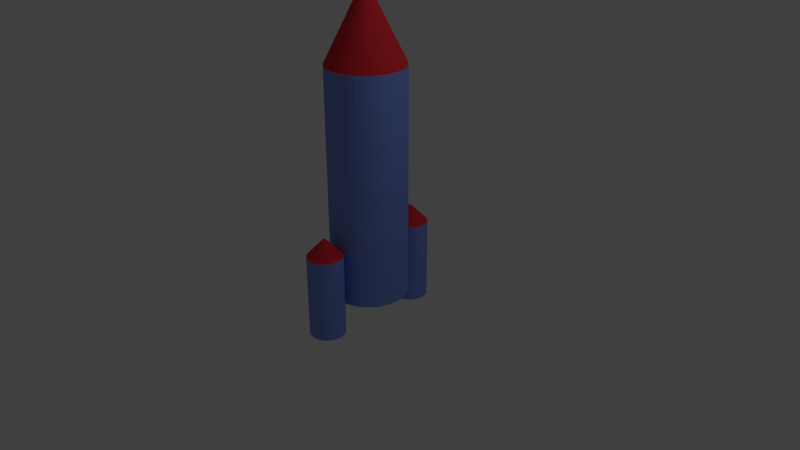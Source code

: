 # Source: Rocket.blend  (saved by Blender 2.78.0; exported with 4.5.12 LTS)
import bpy
from mathutils import Matrix  # noqa: F401  (used for matrix-valued properties, if any)

bpy.ops.wm.read_factory_settings(use_empty=True)
scene = bpy.context.scene
scene.name = 'Scene'

# ---- collections
col_collection_1 = bpy.data.collections.new('Collection 1'); scene.collection.children.link(col_collection_1)

# ---- materials (node trees are filled in below, after node groups)
mat_body = bpy.data.materials.new('Body')
mat_body.alpha_threshold = 0.0
mat_body.use_transparent_shadow = False
mat_body.diffuse_color = (0.2, 0.3, 0.8, 1.0)
mat_body.roughness = 0.5
mat_boosters = bpy.data.materials.new('Boosters')
mat_boosters.alpha_threshold = 0.0
mat_boosters.use_transparent_shadow = False
mat_boosters.diffuse_color = (0.2, 0.3, 0.8, 1.0)
mat_boosters.roughness = 0.5
mat_nose = bpy.data.materials.new('Nose')
mat_nose.alpha_threshold = 0.0
mat_nose.use_transparent_shadow = False
mat_nose.diffuse_color = (0.8, 0.03241, 0.04848, 1.0)
mat_nose.roughness = 0.5

# ---- material node trees

# ---- world
world_world = bpy.data.worlds.new('World'); scene.world = world_world
world_world.color = (0.05088, 0.05088, 0.05088)
world_world.use_sun_shadow = False
world_world.sun_shadow_jitter_overblur = 0.0
world_world.cycles.sampling_method = 'MANUAL'

# ---- cameras
cam_camera = bpy.data.cameras.new('Camera')
cam_camera.clip_end = 100.0
cam_camera.lens = 35.0
cam_camera.sensor_width = 32.0
cam_camera.sensor_height = 18.0
cam_camera.ortho_scale = 7.314
cam_camera.dof.focus_distance = 0.0
cam_camera.dof.aperture_fstop = 128.0

# ---- lights
light_lamp = bpy.data.lights.new('Lamp', 'POINT')
light_lamp.transmission_factor = 0.0
light_lamp.cutoff_distance = 30.0
light_lamp.energy = 100.0
light_lamp.shadow_buffer_clip_start = 1.001
light_lamp.shadow_soft_size = 0.1
light_lamp.shadow_maximum_resolution = 0.006
light_lamp.use_absolute_resolution = True

# ---- meshes
me_cylinder = bpy.data.meshes.new('Cylinder')
me_cylinder.from_pydata([(-1.776e-08, 0.9543, -1.332), (-1.776e-08, 0.9543, -0.244), (0.04511, 0.9498, -1.332), (0.04511, 0.9498, -0.244), (0.08848, 0.9367, -1.332), (0.08848, 0.9367, -0.244), (0.1285, 0.9153, -1.332), (0.1285, 0.9153, -0.244), (0.1635, 0.8865, -1.332), (0.1635, 0.8865, -0.244), (0.1923, 0.8515, -1.332), (0.1923, 0.8515, -0.244), (0.2136, 0.8115, -1.332), (0.2136, 0.8115, -0.244), (0.2268, 0.7681, -1.332), (0.2268, 0.7681, -0.244), (0.2312, 0.723, -1.332), (0.2312, 0.723, -0.244), (0.2268, 0.6779, -1.332), (0.2268, 0.6779, -0.244), (0.2136, 0.6346, -1.332), (0.2136, 0.6346, -0.244), (0.1923, 0.5946, -1.332), (0.1923, 0.5946, -0.244), (0.1635, 0.5595, -1.332), (0.1635, 0.5595, -0.244), (0.1285, 0.5308, -1.332), (0.1285, 0.5308, -0.244), (0.08848, 0.5094, -1.332), (0.08848, 0.5094, -0.244), (0.04511, 0.4963, -1.332), (0.04511, 0.4963, -0.244), (-9.311e-08, 0.4918, -1.332), (-9.311e-08, 0.4918, -0.244), (-0.04511, 0.4963, -1.332), (-0.04511, 0.4963, -0.244), (-0.08849, 0.5094, -1.332), (-0.08849, 0.5094, -0.244), (-0.1285, 0.5308, -1.332), (-0.1285, 0.5308, -0.244), (-0.1635, 0.5595, -1.332), (-0.1635, 0.5595, -0.244), (-0.1923, 0.5946, -1.332), (-0.1923, 0.5946, -0.244), (-0.2136, 0.6346, -1.332), (-0.2136, 0.6346, -0.244), (-0.2268, 0.6779, -1.332), (-0.2268, 0.6779, -0.244), (-0.2312, 0.723, -1.332), (-0.2312, 0.723, -0.244), (-0.2268, 0.7681, -1.332), (-0.2268, 0.7681, -0.244), (-0.2136, 0.8115, -1.332), (-0.2136, 0.8115, -0.244), (-0.1923, 0.8515, -1.332), (-0.1923, 0.8515, -0.244), (-0.1635, 0.8865, -1.332), (-0.1635, 0.8865, -0.244), (-0.1285, 0.9153, -1.332), (-0.1285, 0.9153, -0.244), (-0.08848, 0.9367, -1.332), (-0.08848, 0.9367, -0.244), (-0.04511, 0.9498, -1.332), (-0.04511, 0.9498, -0.244), (-2.563e-08, 0.723, 0.0009023), (-2.493e-08, 0.723, 0.0009023), (-2.563e-08, 0.723, 0.0009023), (-2.563e-08, 0.723, 0.0009023), (-2.563e-08, 0.723, 0.0009023), (-2.563e-08, 0.723, 0.0009023), (-2.563e-08, 0.723, 0.0009023), (-2.563e-08, 0.723, 0.0009023), (-2.563e-08, 0.723, 0.0009023), (-2.563e-08, 0.723, 0.0009023), (-2.563e-08, 0.723, 0.0009023), (-2.563e-08, 0.723, 0.0009023), (-2.563e-08, 0.723, 0.0009023), (-2.563e-08, 0.723, 0.0009023), (-2.563e-08, 0.723, 0.0009023), (-2.563e-08, 0.723, 0.0009023), (-2.493e-08, 0.723, 0.0009023), (-2.563e-08, 0.723, 0.0009023), (-2.563e-08, 0.723, 0.0009023), (-2.563e-08, 0.723, 0.0009023), (-2.563e-08, 0.723, 0.0009023), (-2.563e-08, 0.723, 0.0009023), (-2.563e-08, 0.723, 0.0009023), (-2.563e-08, 0.723, 0.0009023), (-2.563e-08, 0.723, 0.0009023), (-2.563e-08, 0.723, 0.0009023), (-2.563e-08, 0.723, 0.0009023), (-2.563e-08, 0.723, 0.0009023), (-2.563e-08, 0.723, 0.0009023), (-2.563e-08, 0.723, 0.0009023), (-2.563e-08, 0.723, 0.0009023), (-2.563e-08, 0.723, 0.0009023), (-1.776e-08, -0.4889, -1.332), (-1.776e-08, -0.4889, -0.244), (0.04511, -0.4934, -1.332), (0.04511, -0.4934, -0.244), (0.08848, -0.5065, -1.332), (0.08848, -0.5065, -0.244), (0.1285, -0.5279, -1.332), (0.1285, -0.5279, -0.244), (0.1635, -0.5566, -1.332), (0.1635, -0.5566, -0.244), (0.1923, -0.5917, -1.332), (0.1923, -0.5917, -0.244), (0.2136, -0.6316, -1.332), (0.2136, -0.6316, -0.244), (0.2268, -0.675, -1.332), (0.2268, -0.675, -0.244), (0.2312, -0.7201, -1.332), (0.2312, -0.7201, -0.244), (0.2268, -0.7652, -1.332), (0.2268, -0.7652, -0.244), (0.2136, -0.8086, -1.332), (0.2136, -0.8086, -0.244), (0.1923, -0.8486, -1.332), (0.1923, -0.8486, -0.244), (0.1635, -0.8836, -1.332), (0.1635, -0.8836, -0.244), (0.1285, -0.9124, -1.332), (0.1285, -0.9124, -0.244), (0.08848, -0.9338, -1.332), (0.08848, -0.9338, -0.244), (0.04511, -0.9469, -1.332), (0.04511, -0.9469, -0.244), (-9.311e-08, -0.9514, -1.332), (-9.311e-08, -0.9514, -0.244), (-0.04511, -0.9469, -1.332), (-0.04511, -0.9469, -0.244), (-0.08849, -0.9338, -1.332), (-0.08849, -0.9338, -0.244), (-0.1285, -0.9124, -1.332), (-0.1285, -0.9124, -0.244), (-0.1635, -0.8836, -1.332), (-0.1635, -0.8836, -0.244), (-0.1923, -0.8486, -1.332), (-0.1923, -0.8486, -0.244), (-0.2136, -0.8086, -1.332), (-0.2136, -0.8086, -0.244), (-0.2268, -0.7652, -1.332), (-0.2268, -0.7652, -0.244), (-0.2312, -0.7201, -1.332), (-0.2312, -0.7201, -0.244), (-0.2268, -0.675, -1.332), (-0.2268, -0.675, -0.244), (-0.2136, -0.6316, -1.332), (-0.2136, -0.6316, -0.244), (-0.1923, -0.5917, -1.332), (-0.1923, -0.5917, -0.244), (-0.1635, -0.5566, -1.332), (-0.1635, -0.5566, -0.244), (-0.1285, -0.5279, -1.332), (-0.1285, -0.5279, -0.244), (-0.08848, -0.5065, -1.332), (-0.08848, -0.5065, -0.244), (-0.04511, -0.4934, -1.332), (-0.04511, -0.4934, -0.244), (-2.563e-08, -0.7201, 0.0009023), (-2.493e-08, -0.7201, 0.0009023), (-2.563e-08, -0.7201, 0.0009023), (-2.563e-08, -0.7201, 0.0009023), (-2.563e-08, -0.7201, 0.0009023), (-2.563e-08, -0.7201, 0.0009023), (-2.563e-08, -0.7201, 0.0009023), (-2.563e-08, -0.7201, 0.0009023), (-2.563e-08, -0.7201, 0.0009023), (-2.563e-08, -0.7201, 0.0009023), (-2.563e-08, -0.7201, 0.0009023), (-2.563e-08, -0.7201, 0.0009023), (-2.563e-08, -0.7201, 0.0009023), (-2.563e-08, -0.7201, 0.0009023), (-2.563e-08, -0.7201, 0.0009023), (-2.563e-08, -0.7201, 0.0009023), (-2.493e-08, -0.7201, 0.0009023), (-2.563e-08, -0.7201, 0.0009023), (-2.563e-08, -0.7201, 0.0009023), (-2.563e-08, -0.7201, 0.0009023), (-2.563e-08, -0.7201, 0.0009023), (-2.563e-08, -0.7201, 0.0009023), (-2.563e-08, -0.7201, 0.0009023), (-2.563e-08, -0.7201, 0.0009023), (-2.563e-08, -0.7201, 0.0009023), (-2.563e-08, -0.7201, 0.0009023), (-2.563e-08, -0.7201, 0.0009023), (-2.563e-08, -0.7201, 0.0009023), (-2.563e-08, -0.7201, 0.0009023), (-2.563e-08, -0.7201, 0.0009023), (-2.563e-08, -0.7201, 0.0009023), (-2.563e-08, -0.7201, 0.0009023), (-2.865e-08, 0.4971, -0.9814), (-2.865e-08, 0.4971, 2.019), (0.09755, 0.4875, -0.9814), (0.09755, 0.4875, 2.019), (0.1913, 0.4591, -0.9814), (0.1913, 0.4591, 2.019), (0.2778, 0.4129, -0.9814), (0.2778, 0.4129, 2.019), (0.3536, 0.3507, -0.9814), (0.3536, 0.3507, 2.019), (0.4157, 0.2749, -0.9814), (0.4157, 0.2749, 2.019), (0.4619, 0.1885, -0.9814), (0.4619, 0.1885, 2.019), (0.4904, 0.09467, -0.9814), (0.4904, 0.09467, 2.019), (0.5, -0.002877, -0.9814), (0.5, -0.002877, 2.019), (0.4904, -0.1004, -0.9814), (0.4904, -0.1004, 2.019), (0.4619, -0.1942, -0.9814), (0.4619, -0.1942, 2.019), (0.4157, -0.2807, -0.9814), (0.4157, -0.2807, 2.019), (0.3536, -0.3564, -0.9814), (0.3536, -0.3564, 2.019), (0.2778, -0.4186, -0.9814), (0.2778, -0.4186, 2.019), (0.1913, -0.4648, -0.9814), (0.1913, -0.4648, 2.019), (0.09755, -0.4933, -0.9814), (0.09755, -0.4933, 2.019), (-1.916e-07, -0.5029, -0.9814), (-1.916e-07, -0.5029, 2.019), (-0.09755, -0.4933, -0.9814), (-0.09755, -0.4933, 2.019), (-0.1913, -0.4648, -0.9814), (-0.1913, -0.4648, 2.019), (-0.2778, -0.4186, -0.9814), (-0.2778, -0.4186, 2.019), (-0.3536, -0.3564, -0.9814), (-0.3536, -0.3564, 2.019), (-0.4157, -0.2807, -0.9814), (-0.4157, -0.2807, 2.019), (-0.4619, -0.1942, -0.9814), (-0.4619, -0.1942, 2.019), (-0.4904, -0.1004, -0.9814), (-0.4904, -0.1004, 2.019), (-0.5, -0.002876, -0.9814), (-0.5, -0.002876, 2.019), (-0.4904, 0.09467, -0.9814), (-0.4904, 0.09467, 2.019), (-0.4619, 0.1885, -0.9814), (-0.4619, 0.1885, 2.019), (-0.4157, 0.2749, -0.9814), (-0.4157, 0.2749, 2.019), (-0.3536, 0.3507, -0.9814), (-0.3536, 0.3507, 2.019), (-0.2778, 0.4129, -0.9814), (-0.2778, 0.4129, 2.019), (-0.1913, 0.4591, -0.9814), (-0.1913, 0.4591, 2.019), (-0.09754, 0.4875, -0.9814), (-0.09754, 0.4875, 2.019), (2.144e-09, 0.4971, 2.019), (0.09755, 0.4875, 2.019), (0.1913, 0.4591, 2.019), (0.2778, 0.4129, 2.019), (0.3536, 0.3507, 2.019), (0.4157, 0.2749, 2.019), (0.4619, 0.1885, 2.019), (0.4904, 0.09467, 2.019), (0.5, -0.002877, 2.019), (2.144e-09, -0.002877, 3.019), (0.4904, -0.1004, 2.019), (0.4619, -0.1942, 2.019), (0.4157, -0.2807, 2.019), (0.3536, -0.3564, 2.019), (0.2778, -0.4186, 2.019), (0.1913, -0.4648, 2.019), (0.09755, -0.4933, 2.019), (-1.608e-07, -0.5029, 2.019), (-0.09755, -0.4933, 2.019), (-0.1913, -0.4648, 2.019), (-0.2778, -0.4186, 2.019), (-0.3536, -0.3564, 2.019), (-0.4157, -0.2807, 2.019), (-0.4619, -0.1942, 2.019), (-0.4904, -0.1004, 2.019), (-0.5, -0.002876, 2.019), (-0.4904, 0.09467, 2.019), (-0.4619, 0.1885, 2.019), (-0.4157, 0.2749, 2.019), (-0.3536, 0.3507, 2.019), (-0.2778, 0.4129, 2.019), (-0.1913, 0.4591, 2.019), (-0.09754, 0.4875, 2.019)], [], [(0, 1, 3, 2), (2, 3, 5, 4), (4, 5, 7, 6), (6, 7, 9, 8), (8, 9, 11, 10), (10, 11, 13, 12), (12, 13, 15, 14), (14, 15, 17, 16), (16, 17, 19, 18), (18, 19, 21, 20), (20, 21, 23, 22), (22, 23, 25, 24), (24, 25, 27, 26), (26, 27, 29, 28), (28, 29, 31, 30), (30, 31, 33, 32), (32, 33, 35, 34), (34, 35, 37, 36), (36, 37, 39, 38), (38, 39, 41, 40), (40, 41, 43, 42), (42, 43, 45, 44), (44, 45, 47, 46), (46, 47, 49, 48), (48, 49, 51, 50), (50, 51, 53, 52), (52, 53, 55, 54), (54, 55, 57, 56), (56, 57, 59, 58), (58, 59, 61, 60), (19, 17, 72, 73), (60, 61, 63, 62), (62, 63, 1, 0), (0, 2, 4, 6, 8, 10, 12, 14, 16, 18, 20, 22, 24, 26, 28, 30, 32, 34, 36, 38, 40, 42, 44, 46, 48, 50, 52, 54, 56, 58, 60, 62), (64, 65, 95, 94, 93, 92, 91, 90, 89, 88, 87, 86, 85, 84, 83, 82, 81, 80, 79, 78, 77, 76, 75, 74, 73, 72, 71, 70, 69, 68, 67, 66), (37, 35, 81, 82), (55, 53, 90, 91), (11, 9, 68, 69), (29, 27, 77, 78), (47, 45, 86, 87), (3, 1, 65, 64), (1, 63, 95, 65), (21, 19, 73, 74), (39, 37, 82, 83), (57, 55, 91, 92), (13, 11, 69, 70), (31, 29, 78, 79), (49, 47, 87, 88), (5, 3, 64, 66), (23, 21, 74, 75), (41, 39, 83, 84), (59, 57, 92, 93), (15, 13, 70, 71), (33, 31, 79, 80), (51, 49, 88, 89), (7, 5, 66, 67), (25, 23, 75, 76), (43, 41, 84, 85), (61, 59, 93, 94), (17, 15, 71, 72), (35, 33, 80, 81), (53, 51, 89, 90), (9, 7, 67, 68), (27, 25, 76, 77), (45, 43, 85, 86), (63, 61, 94, 95), (96, 97, 99, 98), (98, 99, 101, 100), (100, 101, 103, 102), (102, 103, 105, 104), (104, 105, 107, 106), (106, 107, 109, 108), (108, 109, 111, 110), (110, 111, 113, 112), (112, 113, 115, 114), (114, 115, 117, 116), (116, 117, 119, 118), (118, 119, 121, 120), (120, 121, 123, 122), (122, 123, 125, 124), (124, 125, 127, 126), (126, 127, 129, 128), (128, 129, 131, 130), (130, 131, 133, 132), (132, 133, 135, 134), (134, 135, 137, 136), (136, 137, 139, 138), (138, 139, 141, 140), (140, 141, 143, 142), (142, 143, 145, 144), (144, 145, 147, 146), (146, 147, 149, 148), (148, 149, 151, 150), (150, 151, 153, 152), (152, 153, 155, 154), (154, 155, 157, 156), (115, 113, 168, 169), (156, 157, 159, 158), (158, 159, 97, 96), (96, 98, 100, 102, 104, 106, 108, 110, 112, 114, 116, 118, 120, 122, 124, 126, 128, 130, 132, 134, 136, 138, 140, 142, 144, 146, 148, 150, 152, 154, 156, 158), (160, 161, 191, 190, 189, 188, 187, 186, 185, 184, 183, 182, 181, 180, 179, 178, 177, 176, 175, 174, 173, 172, 171, 170, 169, 168, 167, 166, 165, 164, 163, 162), (133, 131, 177, 178), (151, 149, 186, 187), (107, 105, 164, 165), (125, 123, 173, 174), (143, 141, 182, 183), (99, 97, 161, 160), (97, 159, 191, 161), (117, 115, 169, 170), (135, 133, 178, 179), (153, 151, 187, 188), (109, 107, 165, 166), (127, 125, 174, 175), (145, 143, 183, 184), (101, 99, 160, 162), (119, 117, 170, 171), (137, 135, 179, 180), (155, 153, 188, 189), (111, 109, 166, 167), (129, 127, 175, 176), (147, 145, 184, 185), (103, 101, 162, 163), (121, 119, 171, 172), (139, 137, 180, 181), (157, 155, 189, 190), (113, 111, 167, 168), (131, 129, 176, 177), (149, 147, 185, 186), (105, 103, 163, 164), (123, 121, 172, 173), (141, 139, 181, 182), (159, 157, 190, 191), (192, 193, 195, 194), (194, 195, 197, 196), (196, 197, 199, 198), (198, 199, 201, 200), (200, 201, 203, 202), (202, 203, 205, 204), (204, 205, 207, 206), (206, 207, 209, 208), (208, 209, 211, 210), (210, 211, 213, 212), (212, 213, 215, 214), (214, 215, 217, 216), (216, 217, 219, 218), (218, 219, 221, 220), (220, 221, 223, 222), (222, 223, 225, 224), (224, 225, 227, 226), (226, 227, 229, 228), (228, 229, 231, 230), (230, 231, 233, 232), (232, 233, 235, 234), (234, 235, 237, 236), (236, 237, 239, 238), (238, 239, 241, 240), (240, 241, 243, 242), (242, 243, 245, 244), (244, 245, 247, 246), (246, 247, 249, 248), (248, 249, 251, 250), (250, 251, 253, 252), (195, 193, 255, 253, 251, 249, 247, 245, 243, 241, 239, 237, 235, 233, 231, 229, 227, 225, 223, 221, 219, 217, 215, 213, 211, 209, 207, 205, 203, 201, 199, 197), (252, 253, 255, 254), (254, 255, 193, 192), (192, 194, 196, 198, 200, 202, 204, 206, 208, 210, 212, 214, 216, 218, 220, 222, 224, 226, 228, 230, 232, 234, 236, 238, 240, 242, 244, 246, 248, 250, 252, 254), (256, 265, 257), (257, 265, 258), (258, 265, 259), (259, 265, 260), (260, 265, 261), (261, 265, 262), (262, 265, 263), (263, 265, 264), (264, 265, 266), (266, 265, 267), (267, 265, 268), (268, 265, 269), (269, 265, 270), (270, 265, 271), (271, 265, 272), (272, 265, 273), (273, 265, 274), (274, 265, 275), (275, 265, 276), (276, 265, 277), (277, 265, 278), (278, 265, 279), (279, 265, 280), (280, 265, 281), (281, 265, 282), (282, 265, 283), (283, 265, 284), (284, 265, 285), (285, 265, 286), (286, 265, 287), (287, 265, 288), (288, 265, 256), (256, 257, 258, 259, 260, 261, 262, 263, 264, 266, 267, 268, 269, 270, 271, 272, 273, 274, 275, 276, 277, 278, 279, 280, 281, 282, 283, 284, 285, 286, 287, 288)])
me_cylinder.polygons.foreach_set('material_index', [1, 1, 1, 1, 1, 1, 1, 1, 1, 1, 1, 1, 1, 1, 1, 1, 1, 1, 1, 1, 1, 1, 1, 1, 1, 1, 1, 1, 1, 1, 2, 1, 1, 1, 2, 2, 2, 2, 2, 2, 2, 2, 2, 2, 2, 2, 2, 2, 2, 2, 2, 2, 2, 2, 2, 2, 2, 2, 2, 2, 2, 2, 2, 2, 2, 2, 1, 1, 1, 1, 1, 1, 1, 1, 1, 1, 1, 1, 1, 1, 1, 1, 1, 1, 1, 1, 1, 1, 1, 1, 1, 1, 1, 1, 1, 1, 2, 1, 1, 1, 2, 2, 2, 2, 2, 2, 2, 2, 2, 2, 2, 2, 2, 2, 2, 2, 2, 2, 2, 2, 2, 2, 2, 2, 2, 2, 2, 2, 2, 2, 2, 2, 0, 0, 0, 0, 0, 0, 0, 0, 0, 0, 0, 0, 0, 0, 0, 0, 0, 0, 0, 0, 0, 0, 0, 0, 0, 0, 0, 0, 0, 0, 2, 0, 0, 0, 2, 2, 2, 2, 2, 2, 2, 2, 2, 2, 2, 2, 2, 2, 2, 2, 2, 2, 2, 2, 2, 2, 2, 2, 2, 2, 2, 2, 2, 2, 2, 2, 2])
_uv = me_cylinder.uv_layers.new(name='UVMap')
_uv.uv.foreach_set('vector', [0.8992, 0.297, 0.8992, 0.5362, 0.8891, 0.5362, 0.8891, 0.297, 0.8891, 0.297, 0.8891, 0.5362, 0.8791, 0.5363, 0.8791, 0.2972, 0.8791, 0.2972, 0.8791, 0.5363, 0.8697, 0.5366, 0.8697, 0.2974, 0.8697, 0.2974, 0.8697, 0.5366, 0.8613, 0.5371, 0.8613, 0.2979, 0.8613, 0.2979, 0.8613, 0.5371, 0.8541, 0.5376, 0.8541, 0.2984, 1.0, 0.0008838, 1.0, 0.2401, 0.9916, 0.2396, 0.9916, 0.0004505, 0.9916, 0.0004505, 0.9916, 0.2396, 0.9822, 0.2393, 0.9822, 0.0001522, 0.9822, 0.0001522, 0.9822, 0.2393, 0.9722, 0.2392, 0.9722, 0.0, 0.9722, 0.0, 0.9722, 0.2392, 0.962, 0.2392, 0.962, 2.629e-08, 0.962, 2.629e-08, 0.962, 0.2392, 0.9521, 0.2393, 0.9521, 0.0001521, 0.9521, 0.0001521, 0.9521, 0.2393, 0.9427, 0.2396, 0.9427, 0.0004505, 0.9427, 0.0004505, 0.9427, 0.2396, 0.9342, 0.2401, 0.9342, 0.0008838, 0.2581, 0.6635, 0.2581, 0.9027, 0.2496, 0.9023, 0.2496, 0.6631, 0.2496, 0.6631, 0.2496, 0.9023, 0.2403, 0.902, 0.2403, 0.6628, 0.2403, 0.6628, 0.2403, 0.902, 0.2303, 0.9018, 0.2303, 0.6627, 0.2303, 0.6627, 0.2303, 0.9018, 0.2201, 0.9018, 0.2201, 0.6627, 0.2201, 0.6627, 0.2201, 0.9018, 0.2102, 0.902, 0.2102, 0.6628, 0.2102, 0.6628, 0.2102, 0.902, 0.2008, 0.9023, 0.2008, 0.6631, 0.2008, 0.6631, 0.2008, 0.9023, 0.1923, 0.9027, 0.1923, 0.6635, 0.1923, 0.6635, 0.1923, 0.9027, 0.1851, 0.9033, 0.1851, 0.6641, 0.2581, 0.9588, 0.2581, 0.7196, 0.2665, 0.72, 0.2665, 0.9592, 0.2665, 0.9592, 0.2665, 0.72, 0.2759, 0.7203, 0.2759, 0.9595, 0.2759, 0.9595, 0.2759, 0.7203, 0.2859, 0.7205, 0.2859, 0.9596, 0.2859, 0.9596, 0.2859, 0.7205, 0.2961, 0.7205, 0.2961, 0.9596, 0.2961, 0.9596, 0.2961, 0.7205, 0.306, 0.7203, 0.306, 0.9595, 0.306, 0.9595, 0.306, 0.7203, 0.3154, 0.72, 0.3154, 0.9592, 0.3154, 0.9592, 0.3154, 0.72, 0.3239, 0.7196, 0.3239, 0.9588, 0.3239, 0.9588, 0.3239, 0.7196, 0.331, 0.719, 0.331, 0.9582, 0.9342, 0.2984, 0.9342, 0.5376, 0.927, 0.5371, 0.927, 0.2979, 0.927, 0.2979, 0.927, 0.5371, 0.9186, 0.5366, 0.9186, 0.2974, 0.962, 0.2392, 0.9722, 0.2392, 0.9671, 0.297, 0.9671, 0.297, 0.9186, 0.2974, 0.9186, 0.5366, 0.9092, 0.5363, 0.9092, 0.2972, 0.9092, 0.2972, 0.9092, 0.5363, 0.8992, 0.5362, 0.8992, 0.297, 0.9108, 0.9925, 0.9006, 0.9925, 0.8906, 0.9905, 0.8812, 0.9867, 0.8728, 0.9812, 0.8656, 0.9741, 0.86, 0.9658, 0.8561, 0.9565, 0.8541, 0.9467, 0.8541, 0.9367, 0.8561, 0.9269, 0.86, 0.9177, 0.8656, 0.9094, 0.8728, 0.9023, 0.8812, 0.8968, 0.8906, 0.8929, 0.9006, 0.891, 0.9108, 0.891, 0.9207, 0.8929, 0.9301, 0.8968, 0.9386, 0.9023, 0.9458, 0.9094, 0.9514, 0.9177, 0.9553, 0.9269, 0.9573, 0.9367, 0.9573, 0.9467, 0.9553, 0.9565, 0.9514, 0.9658, 0.9457, 0.9741, 0.9386, 0.9812, 0.9301, 0.9867, 0.9207, 0.9905, 0.0, 0.0, 0.0, 0.0, 0.0, 0.0, 0.0, 0.0, 0.0, 0.0, 0.0, 0.0, 0.0, 0.0, 0.0, 0.0, 0.0, 0.0, 0.0, 0.0, 0.0, 0.0, 0.0, 0.0, 0.0, 0.0, 0.0, 0.0, 0.0, 0.0, 0.0, 0.0, 0.0, 0.0, 0.0, 0.0, 0.0, 0.0, 0.0, 0.0, 0.0, 0.0, 0.0, 0.0, 0.0, 0.0, 0.0, 0.0, 0.0, 0.0, 0.0, 0.0, 0.0, 0.0, 0.0, 0.0, 0.0, 0.0, 0.0, 0.0, 0.0, 0.0, 0.0, 0.0, 0.2008, 0.9023, 0.2102, 0.902, 0.2252, 0.9596, 0.2252, 0.9596, 0.8196, 0.6594, 0.8297, 0.6584, 0.8297, 0.7094, 0.8297, 0.7094, 0.175, 0.7127, 0.1653, 0.7098, 0.1851, 0.6627, 0.1851, 0.6627, 0.2403, 0.902, 0.2496, 0.9023, 0.2252, 0.9596, 0.2252, 0.9596, 0.2859, 0.7205, 0.2759, 0.7203, 0.291, 0.6627, 0.291, 0.6627, 0.8891, 0.5362, 0.8992, 0.5362, 0.8942, 0.594, 0.8942, 0.594, 0.8992, 0.5362, 0.9092, 0.5363, 0.8942, 0.594, 0.8942, 0.594, 0.9521, 0.2393, 0.962, 0.2392, 0.9671, 0.297, 0.9671, 0.297, 0.1653, 0.7607, 0.1563, 0.756, 0.1851, 0.7136, 0.1851, 0.7136, 0.8099, 0.6623, 0.8196, 0.6594, 0.8297, 0.7094, 0.8297, 0.7094, 0.1851, 0.7136, 0.175, 0.7127, 0.1851, 0.6627, 0.1851, 0.6627, 0.2303, 0.9018, 0.2403, 0.902, 0.2252, 0.9596, 0.2252, 0.9596, 0.2961, 0.7205, 0.2859, 0.7205, 0.291, 0.6627, 0.291, 0.6627, 0.8791, 0.5363, 0.8891, 0.5362, 0.8942, 0.594, 0.8942, 0.594, 0.9427, 0.2396, 0.9521, 0.2393, 0.9671, 0.297, 0.9671, 0.297, 0.175, 0.7637, 0.1653, 0.7607, 0.1851, 0.7136, 0.1851, 0.7136, 0.8009, 0.667, 0.8099, 0.6623, 0.8297, 0.7094, 0.8297, 0.7094, 0.9822, 0.2393, 0.9916, 0.2396, 0.9671, 0.297, 0.9671, 0.297, 0.2201, 0.9018, 0.2303, 0.9018, 0.2252, 0.9596, 0.2252, 0.9596, 0.306, 0.7203, 0.2961, 0.7205, 0.291, 0.6627, 0.291, 0.6627, 0.8697, 0.5366, 0.8791, 0.5363, 0.8942, 0.594, 0.8942, 0.594, 0.8316, 0.8104, 0.8219, 0.8075, 0.8417, 0.7604, 0.8417, 0.7604, 0.1851, 0.7646, 0.175, 0.7637, 0.1851, 0.7136, 0.1851, 0.7136, 0.7931, 0.6733, 0.8009, 0.667, 0.8297, 0.7094, 0.8297, 0.7094, 0.9722, 0.2392, 0.9822, 0.2393, 0.9671, 0.297, 0.9671, 0.297, 0.2102, 0.902, 0.2201, 0.9018, 0.2252, 0.9596, 0.2252, 0.9596, 0.3154, 0.72, 0.306, 0.7203, 0.291, 0.6627, 0.291, 0.6627, 0.1653, 0.7098, 0.1563, 0.705, 0.1851, 0.6627, 0.1851, 0.6627, 0.8417, 0.8113, 0.8316, 0.8104, 0.8417, 0.7604, 0.8417, 0.7604, 0.2759, 0.7203, 0.2665, 0.72, 0.291, 0.6627, 0.291, 0.6627, 0.9092, 0.5363, 0.9186, 0.5366, 0.8942, 0.594, 0.8942, 0.594, 0.8992, 2.629e-08, 0.8992, 0.2392, 0.8891, 0.2392, 0.8891, 0.0, 0.8891, 0.0, 0.8891, 0.2392, 0.8791, 0.2393, 0.8791, 0.0001521, 0.8791, 0.0001521, 0.8791, 0.2393, 0.8697, 0.2396, 0.8697, 0.0004505, 0.8697, 0.0004505, 0.8697, 0.2396, 0.8613, 0.2401, 0.8613, 0.0008838, 0.8613, 0.0008838, 0.8613, 0.2401, 0.8541, 0.2406, 0.8541, 0.001435, 1.0, 0.2979, 1.0, 0.5371, 0.9916, 0.5366, 0.9916, 0.2974, 0.9916, 0.2974, 0.9916, 0.5366, 0.9822, 0.5363, 0.9822, 0.2972, 0.9822, 0.2972, 0.9822, 0.5363, 0.9722, 0.5362, 0.9722, 0.297, 0.9722, 0.297, 0.9722, 0.5362, 0.962, 0.5362, 0.962, 0.297, 0.962, 0.297, 0.962, 0.5362, 0.9521, 0.5363, 0.9521, 0.2972, 0.9521, 0.2972, 0.9521, 0.5363, 0.9427, 0.5366, 0.9427, 0.2974, 0.9427, 0.2974, 0.9427, 0.5366, 0.9342, 0.5371, 0.9342, 0.2979, 1.0, 0.5949, 1.0, 0.8341, 0.9916, 0.8336, 0.9916, 0.5944, 0.9916, 0.5944, 0.9916, 0.8336, 0.9822, 0.8333, 0.9822, 0.5941, 0.9822, 0.5941, 0.9822, 0.8333, 0.9722, 0.8332, 0.9722, 0.594, 0.9722, 0.594, 0.9722, 0.8332, 0.962, 0.8332, 0.962, 0.594, 0.962, 0.594, 0.962, 0.8332, 0.9521, 0.8333, 0.9521, 0.5941, 0.9521, 0.5941, 0.9521, 0.8333, 0.9427, 0.8336, 0.9427, 0.5944, 0.9427, 0.5944, 0.9427, 0.8336, 0.9342, 0.8341, 0.9342, 0.5949, 0.9342, 0.5949, 0.9342, 0.8341, 0.927, 0.8346, 0.927, 0.5954, 0.927, 0.5949, 0.927, 0.8341, 0.9186, 0.8336, 0.9186, 0.5944, 0.9186, 0.5944, 0.9186, 0.8336, 0.9092, 0.8333, 0.9092, 0.5941, 0.9092, 0.5941, 0.9092, 0.8333, 0.8992, 0.8332, 0.8992, 0.594, 0.8992, 0.594, 0.8992, 0.8332, 0.8891, 0.8332, 0.8891, 0.594, 0.8891, 0.594, 0.8891, 0.8332, 0.8791, 0.8333, 0.8791, 0.5941, 0.8791, 0.5941, 0.8791, 0.8333, 0.8697, 0.8336, 0.8697, 0.5944, 0.8697, 0.5944, 0.8697, 0.8336, 0.8613, 0.8341, 0.8613, 0.5949, 0.8613, 0.5949, 0.8613, 0.8341, 0.8541, 0.8346, 0.8541, 0.5954, 0.9342, 0.001435, 0.9342, 0.2406, 0.927, 0.2401, 0.927, 0.0008838, 0.927, 0.0008838, 0.927, 0.2401, 0.9186, 0.2396, 0.9186, 0.0004505, 0.962, 0.5362, 0.9722, 0.5362, 0.9671, 0.594, 0.9671, 0.594, 0.9186, 0.0004505, 0.9186, 0.2396, 0.9092, 0.2393, 0.9092, 0.0001521, 0.9092, 0.0001521, 0.9092, 0.2393, 0.8992, 0.2392, 0.8992, 2.629e-08, 0.592, 0.9543, 0.59, 0.9641, 0.5861, 0.9733, 0.5804, 0.9816, 0.5733, 0.9887, 0.5648, 0.9942, 0.5554, 0.998, 0.5455, 1.0, 0.5353, 1.0, 0.5253, 0.998, 0.5159, 0.9942, 0.5075, 0.9887, 0.5003, 0.9816, 0.4947, 0.9733, 0.4908, 0.9641, 0.4888, 0.9543, 0.4888, 0.9443, 0.4908, 0.9345, 0.4947, 0.9252, 0.5003, 0.9169, 0.5075, 0.9098, 0.5159, 0.9043, 0.5253, 0.9005, 0.5353, 0.8985, 0.5455, 0.8985, 0.5554, 0.9005, 0.5648, 0.9043, 0.5733, 0.9098, 0.5804, 0.9169, 0.5861, 0.9252, 0.59, 0.9345, 0.592, 0.9443, 0.0, 0.0, 0.0, 0.0, 0.0, 0.0, 0.0, 0.0, 0.0, 0.0, 0.0, 0.0, 0.0, 0.0, 0.0, 0.0, 0.0, 0.0, 0.0, 0.0, 0.0, 0.0, 0.0, 0.0, 0.0, 0.0, 0.0, 0.0, 0.0, 0.0, 0.0, 0.0, 0.0, 0.0, 0.0, 0.0, 0.0, 0.0, 0.0, 0.0, 0.0, 0.0, 0.0, 0.0, 0.0, 0.0, 0.0, 0.0, 0.0, 0.0, 0.0, 0.0, 0.0, 0.0, 0.0, 0.0, 0.0, 0.0, 0.0, 0.0, 0.0, 0.0, 0.0, 0.0, 0.9427, 0.8336, 0.9521, 0.8333, 0.9671, 0.891, 0.9671, 0.891, 0.8009, 0.7518, 0.7931, 0.7454, 0.8297, 0.7094, 0.8297, 0.7094, 0.802, 0.7642, 0.8118, 0.7613, 0.8219, 0.8113, 0.8219, 0.8113, 0.9822, 0.8333, 0.9916, 0.8336, 0.9671, 0.891, 0.9671, 0.891, 0.8992, 0.8332, 0.9092, 0.8333, 0.8942, 0.891, 0.8942, 0.891, 0.8891, 0.2392, 0.8992, 0.2392, 0.8942, 0.297, 0.8942, 0.297, 0.8992, 0.2392, 0.9092, 0.2393, 0.8942, 0.297, 0.8942, 0.297, 0.9521, 0.5363, 0.962, 0.5362, 0.9671, 0.594, 0.9671, 0.594, 0.175, 0.7656, 0.1851, 0.7646, 0.1851, 0.8156, 0.1851, 0.8156, 0.8099, 0.7565, 0.8009, 0.7518, 0.8297, 0.7094, 0.8297, 0.7094, 0.7931, 0.769, 0.802, 0.7642, 0.8219, 0.8113, 0.8219, 0.8113, 0.9722, 0.8332, 0.9822, 0.8333, 0.9671, 0.891, 0.9671, 0.891, 0.8891, 0.8332, 0.8992, 0.8332, 0.8942, 0.891, 0.8942, 0.891, 0.8791, 0.2393, 0.8891, 0.2392, 0.8942, 0.297, 0.8942, 0.297, 0.9427, 0.5366, 0.9521, 0.5363, 0.9671, 0.594, 0.9671, 0.594, 0.1653, 0.7685, 0.175, 0.7656, 0.1851, 0.8156, 0.1851, 0.8156, 0.8196, 0.7594, 0.8099, 0.7565, 0.8297, 0.7094, 0.8297, 0.7094, 0.9822, 0.5363, 0.9916, 0.5366, 0.9671, 0.594, 0.9671, 0.594, 0.962, 0.8332, 0.9722, 0.8332, 0.9671, 0.891, 0.9671, 0.891, 0.8791, 0.8333, 0.8891, 0.8332, 0.8942, 0.891, 0.8942, 0.891, 0.8697, 0.2396, 0.8791, 0.2393, 0.8942, 0.297, 0.8942, 0.297, 0.8395, 0.7084, 0.8297, 0.7055, 0.8496, 0.6584, 0.8496, 0.6584, 0.1563, 0.7732, 0.1653, 0.7685, 0.1851, 0.8156, 0.1851, 0.8156, 0.8297, 0.7604, 0.8196, 0.7594, 0.8297, 0.7094, 0.8297, 0.7094, 0.9722, 0.5362, 0.9822, 0.5363, 0.9671, 0.594, 0.9671, 0.594, 0.9521, 0.8333, 0.962, 0.8332, 0.9671, 0.891, 0.9671, 0.891, 0.8697, 0.8336, 0.8791, 0.8333, 0.8942, 0.891, 0.8942, 0.891, 0.8118, 0.7613, 0.8219, 0.7604, 0.8219, 0.8113, 0.8219, 0.8113, 0.8496, 0.7094, 0.8395, 0.7084, 0.8496, 0.6584, 0.8496, 0.6584, 0.9092, 0.8333, 0.9186, 0.8336, 0.8942, 0.891, 0.8942, 0.891, 0.9092, 0.2393, 0.9186, 0.2396, 0.8942, 0.297, 0.8942, 0.297, 0.09763, 0.0, 0.09763, 0.6595, 0.07566, 0.6595, 0.07566, 2.629e-08, 0.07566, 2.629e-08, 0.07566, 0.6595, 0.05411, 0.6599, 0.05411, 0.000329, 0.05411, 0.000329, 0.05411, 0.6599, 0.03381, 0.6605, 0.03381, 0.0009743, 0.03381, 0.0009743, 0.03381, 0.6605, 0.01554, 0.6615, 0.01554, 0.001911, 0.01554, 0.001911, 0.01554, 0.6615, 1.336e-08, 0.6627, 0.0, 0.003103, 0.631, 0.001911, 0.631, 0.6615, 0.6127, 0.6605, 0.6127, 0.0009742, 0.6127, 0.0009742, 0.6127, 0.6605, 0.5924, 0.6599, 0.5924, 0.000329, 0.5924, 0.000329, 0.5924, 0.6599, 0.5709, 0.6595, 0.5709, 0.0, 0.5709, 0.0, 0.5709, 0.6595, 0.5489, 0.6595, 0.5489, 0.0, 0.5489, 0.0, 0.5489, 0.6595, 0.5274, 0.6599, 0.5274, 0.000329, 0.5274, 0.000329, 0.5274, 0.6599, 0.5071, 0.6605, 0.5071, 0.0009743, 0.5071, 0.0009743, 0.5071, 0.6605, 0.4888, 0.6615, 0.4888, 0.001911, 0.4888, 0.001911, 0.4888, 0.6615, 0.4705, 0.6605, 0.4705, 0.0009742, 0.4705, 0.0009742, 0.4705, 0.6605, 0.4502, 0.6599, 0.4502, 0.0003289, 0.4502, 0.0003289, 0.4502, 0.6599, 0.4287, 0.6595, 0.4287, 0.0, 0.4287, 0.0, 0.4287, 0.6595, 0.4067, 0.6595, 0.4067, 0.0, 0.4067, 0.0, 0.4067, 0.6595, 0.3851, 0.6599, 0.3851, 0.000329, 0.3851, 0.000329, 0.3851, 0.6599, 0.3648, 0.6605, 0.3648, 0.0009742, 0.3648, 0.0009742, 0.3648, 0.6605, 0.3466, 0.6615, 0.3466, 0.001911, 0.3466, 0.001911, 0.3466, 0.6615, 0.331, 0.6627, 0.331, 0.003103, 0.331, 0.001911, 0.331, 0.6615, 0.3128, 0.6605, 0.3128, 0.0009742, 0.3128, 0.0009742, 0.3128, 0.6605, 0.2925, 0.6599, 0.2925, 0.000329, 0.2925, 0.000329, 0.2925, 0.6599, 0.2709, 0.6595, 0.2709, 0.0, 0.2709, 0.0, 0.2709, 0.6595, 0.2489, 0.6595, 0.2489, 2.629e-08, 0.2489, 2.629e-08, 0.2489, 0.6595, 0.2274, 0.6599, 0.2274, 0.000329, 0.2274, 0.000329, 0.2274, 0.6599, 0.2071, 0.6605, 0.2071, 0.0009743, 0.2071, 0.0009743, 0.2071, 0.6605, 0.1888, 0.6615, 0.1888, 0.001911, 0.1888, 0.001911, 0.1888, 0.6615, 0.1733, 0.6627, 0.1733, 0.003103, 0.1733, 0.003103, 0.1733, 0.6627, 0.1578, 0.6615, 0.1578, 0.001911, 0.1578, 0.001911, 0.1578, 0.6615, 0.1395, 0.6605, 0.1395, 0.0009743, 0.6714, 0.0245, 0.6897, 0.01249, 0.71, 0.004217, 0.7316, 1.314e-08, 0.7535, 0.0, 0.7751, 0.004217, 0.7954, 0.01249, 0.8137, 0.0245, 0.8292, 0.03978, 0.8414, 0.05775, 0.8498, 0.07772, 0.8541, 0.09892, 0.8541, 0.1205, 0.8498, 0.1417, 0.8414, 0.1617, 0.8292, 0.1797, 0.8137, 0.195, 0.7954, 0.207, 0.7751, 0.2152, 0.7535, 0.2195, 0.7316, 0.2195, 0.71, 0.2152, 0.6897, 0.207, 0.6714, 0.195, 0.6559, 0.1797, 0.6437, 0.1617, 0.6353, 0.1417, 0.631, 0.1205, 0.631, 0.09892, 0.6353, 0.07772, 0.6437, 0.05775, 0.6559, 0.03978, 0.1395, 0.0009743, 0.1395, 0.6605, 0.1192, 0.6599, 0.1192, 0.000329, 0.1192, 0.000329, 0.1192, 0.6599, 0.09763, 0.6595, 0.09763, 0.0, 0.631, 0.3184, 0.6353, 0.2972, 0.6437, 0.2772, 0.6559, 0.2592, 0.6714, 0.244, 0.6897, 0.2319, 0.71, 0.2237, 0.7316, 0.2195, 0.7535, 0.2195, 0.7751, 0.2237, 0.7954, 0.2319, 0.8137, 0.244, 0.8292, 0.2592, 0.8414, 0.2772, 0.8498, 0.2972, 0.8541, 0.3184, 0.8541, 0.34, 0.8498, 0.3612, 0.8414, 0.3812, 0.8292, 0.3991, 0.8137, 0.4144, 0.7954, 0.4264, 0.7751, 0.4347, 0.7535, 0.4389, 0.7316, 0.4389, 0.71, 0.4347, 0.6897, 0.4264, 0.6714, 0.4144, 0.6559, 0.3991, 0.6437, 0.3812, 0.6353, 0.3612, 0.631, 0.34, 0.7212, 0.6818, 0.7931, 0.8993, 0.7007, 0.6895, 0.7007, 0.6895, 0.7931, 0.8993, 0.6806, 0.6973, 0.6806, 0.6973, 0.7931, 0.8993, 0.6619, 0.7049, 0.6619, 0.7049, 0.7931, 0.8993, 0.6451, 0.7122, 0.6451, 0.7122, 0.7931, 0.8993, 0.631, 0.7187, 0.6247, 0.6615, 0.6247, 0.8985, 0.6069, 0.6659, 0.6069, 0.6659, 0.6247, 0.8985, 0.5873, 0.6711, 0.5873, 0.6711, 0.6247, 0.8985, 0.5667, 0.6771, 0.5667, 0.6771, 0.6247, 0.8985, 0.5457, 0.6835, 0.5457, 0.6835, 0.6247, 0.8985, 0.5252, 0.69, 0.5252, 0.69, 0.6247, 0.8985, 0.506, 0.6965, 0.506, 0.6965, 0.6247, 0.8985, 0.4888, 0.7027, 0.4814, 0.6627, 0.4814, 0.8997, 0.4637, 0.6671, 0.4637, 0.6671, 0.4814, 0.8997, 0.4441, 0.6723, 0.4441, 0.6723, 0.4814, 0.8997, 0.4234, 0.6783, 0.4234, 0.6783, 0.4814, 0.8997, 0.4024, 0.6847, 0.4024, 0.6847, 0.4814, 0.8997, 0.3819, 0.6912, 0.3819, 0.6912, 0.4814, 0.8997, 0.3627, 0.6977, 0.3627, 0.6977, 0.4814, 0.8997, 0.3455, 0.7039, 0.3455, 0.7039, 0.4814, 0.8997, 0.331, 0.7096, 0.1504, 0.6627, 0.1504, 0.8997, 0.1326, 0.6671, 0.1326, 0.6671, 0.1504, 0.8997, 0.113, 0.6723, 0.113, 0.6723, 0.1504, 0.8997, 0.09235, 0.6783, 0.09235, 0.6783, 0.1504, 0.8997, 0.07136, 0.6847, 0.07136, 0.6847, 0.1504, 0.8997, 0.05087, 0.6912, 0.05087, 0.6912, 0.1504, 0.8997, 0.03166, 0.6977, 0.03166, 0.6977, 0.1504, 0.8997, 0.01449, 0.7039, 0.01449, 0.7039, 0.1504, 0.8997, 0.0, 0.7096, 0.7931, 0.6584, 0.7931, 0.8993, 0.7781, 0.6627, 0.7781, 0.6627, 0.7931, 0.8993, 0.7607, 0.6682, 0.7607, 0.6682, 0.7931, 0.8993, 0.7415, 0.6746, 0.7415, 0.6746, 0.7931, 0.8993, 0.7212, 0.6818, 0.631, 0.5595, 0.631, 0.5378, 0.6353, 0.5166, 0.6437, 0.4967, 0.6559, 0.4787, 0.6714, 0.4634, 0.6897, 0.4514, 0.71, 0.4431, 0.7316, 0.4389, 0.7535, 0.4389, 0.7751, 0.4431, 0.7954, 0.4514, 0.8137, 0.4634, 0.8292, 0.4787, 0.8414, 0.4967, 0.8498, 0.5166, 0.8541, 0.5378, 0.8541, 0.5595, 0.8498, 0.5807, 0.8414, 0.6006, 0.8292, 0.6186, 0.8137, 0.6339, 0.7954, 0.6459, 0.7751, 0.6542, 0.7535, 0.6584, 0.7316, 0.6584, 0.71, 0.6542, 0.6897, 0.6459, 0.6714, 0.6339, 0.6559, 0.6186, 0.6437, 0.6006, 0.6353, 0.5807])
me_cylinder.materials.append(mat_body)
me_cylinder.materials.append(mat_boosters)
me_cylinder.materials.append(mat_nose)
me_cylinder.use_remesh_preserve_volume = False
me_cylinder.use_remesh_preserve_attributes = False
me_cylinder.use_mirror_vertex_groups = False
me_cylinder.update()

# ---- objects
ob_rocket = bpy.data.objects.new('Rocket', me_cylinder)
ob_lamp = bpy.data.objects.new('Lamp', light_lamp)
ob_camera = bpy.data.objects.new('Camera', cam_camera)

# ---- transforms, parenting, visibility, modifiers, constraints
ob_rocket.location = (5.543e-08, 0.002877, 0.4814)
ob_rocket.lineart.crease_threshold = 0.0
ob_lamp.location = (4.076, 1.005, 5.904)
ob_lamp.rotation_euler = (0.6503, 0.05522, 1.866)
ob_lamp.lock_rotations_4d = False
ob_lamp.empty_display_type = 'ARROWS'
ob_lamp.color = (0.0, 0.0, 0.0, 0.0)
ob_lamp.lineart.crease_threshold = 0.0
ob_camera.location = (7.481, -6.508, 5.344)
ob_camera.rotation_euler = (1.109, 0.0, 0.8149)
ob_camera.lock_rotations_4d = False
ob_camera.empty_display_type = 'ARROWS'
ob_camera.color = (0.0, 0.0, 0.0, 0.0)
ob_camera.display_type = 'WIRE'
ob_camera.lineart.crease_threshold = 0.0

# ---- collection membership
col_collection_1.objects.link(ob_rocket)
col_collection_1.objects.link(ob_lamp)
col_collection_1.objects.link(ob_camera)

# ---- scene / render settings (as saved in the file)
scene.camera = ob_camera
scene.frame_start = 1; scene.frame_end = 250; scene.frame_set(1)
scene.render.engine = 'BLENDER_EEVEE_NEXT'
scene.render.resolution_percentage = 50
scene.render.dither_intensity = 0.0
scene.cycles.use_denoising = False
scene.cycles.samples = 128
scene.cycles.sampling_pattern = 'TABULATED_SOBOL'
scene.cycles.light_sampling_threshold = 0.0
scene.cycles.use_adaptive_sampling = False
scene.cycles.use_light_tree = False
scene.cycles.blur_glossy = 0.0
scene.cycles.sample_clamp_indirect = 0.0
scene.view_settings.view_transform = 'Standard'
bpy.context.view_layer.update()
